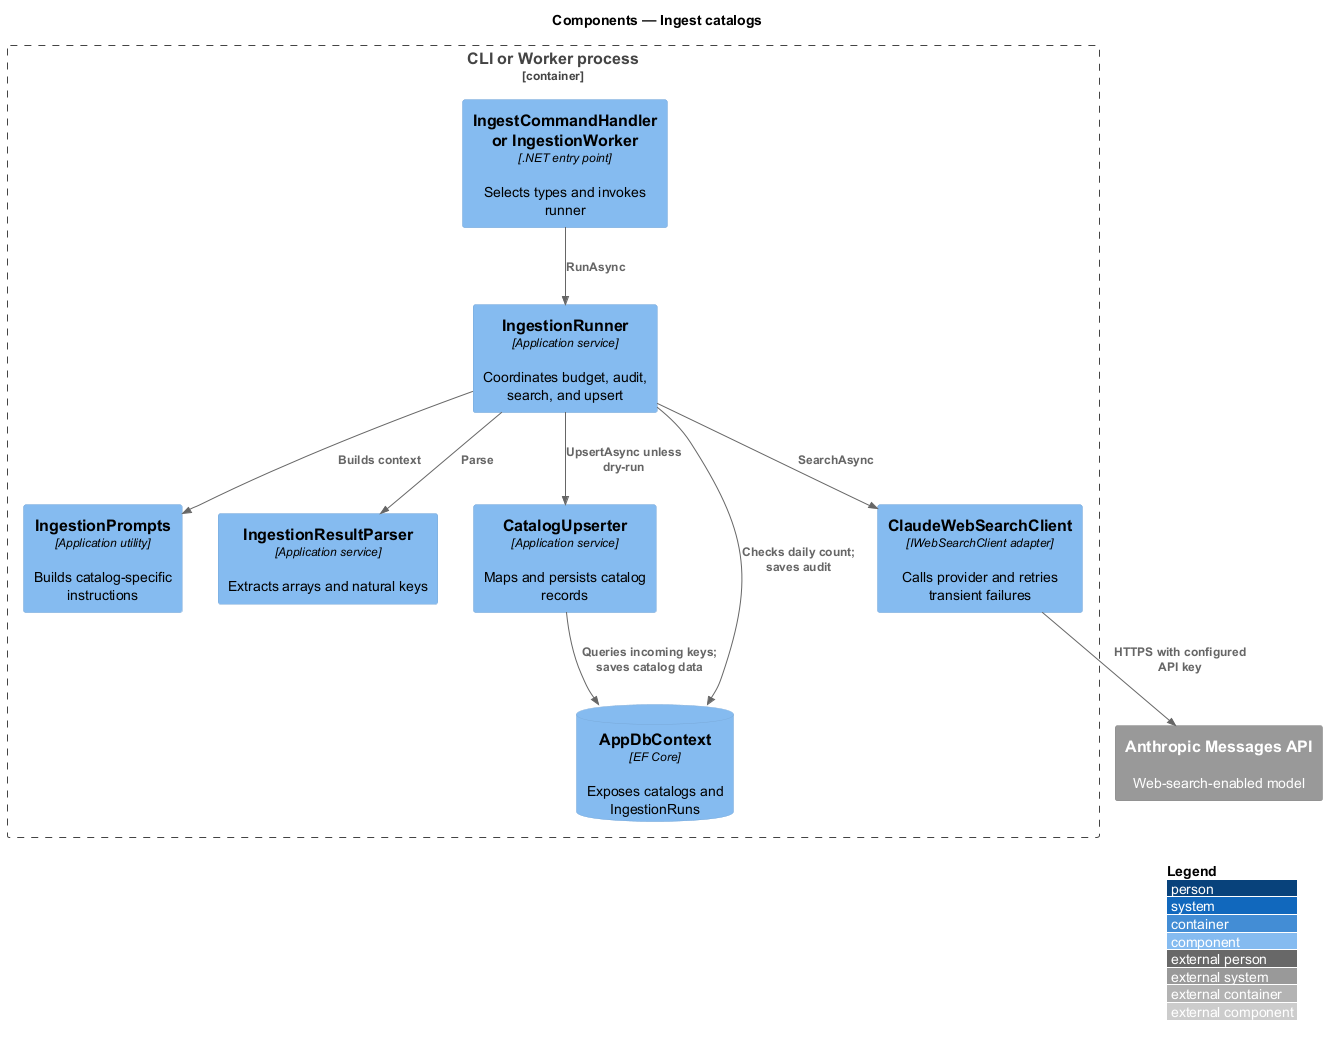

The diagram above was rendered by PlantUML. Its source (embedded in the PNG):
@startuml
!include <C4/C4_Component>
LAYOUT_WITH_LEGEND()
title Components — Ingest catalogs
Container_Boundary(host, "CLI or Worker process") {
 Component(entry, "IngestCommandHandler or IngestionWorker", ".NET entry point", "Selects types and invokes runner")
 Component(runner, "IngestionRunner", "Application service", "Coordinates budget, audit, search, and upsert")
 Component(prompts, "IngestionPrompts", "Application utility", "Builds catalog-specific instructions")
 Component(parser, "IngestionResultParser", "Application service", "Extracts arrays and natural keys")
 Component(upserter, "CatalogUpserter", "Application service", "Maps and persists catalog records")
 Component(client, "ClaudeWebSearchClient", "IWebSearchClient adapter", "Calls provider and retries transient failures")
 ComponentDb(db, "AppDbContext", "EF Core", "Exposes catalogs and IngestionRuns")
}
System_Ext(provider, "Anthropic Messages API", "Web-search-enabled model")
Rel(entry, runner, "RunAsync")
Rel(runner, prompts, "Builds context")
Rel(runner, db, "Checks daily count; saves audit")
Rel(runner, client, "SearchAsync")
Rel(client, provider, "HTTPS with configured API key")
Rel(runner, parser, "Parse")
Rel(runner, upserter, "UpsertAsync unless dry-run")
Rel(upserter, db, "Queries incoming keys; saves catalog data")
@enduml